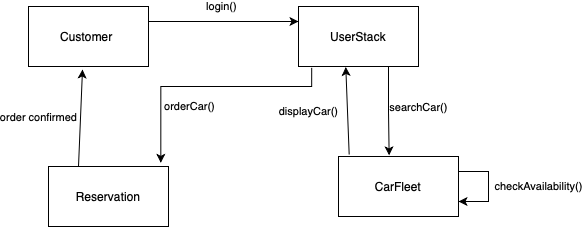

The diagram above was exported from draw.io. Its source (the exported page's mxGraphModel, read from the mxfile embedded in the PNG):
<mxGraphModel dx="786" dy="447" grid="1" gridSize="10" guides="1" tooltips="1" connect="1" arrows="1" fold="1" page="1" pageScale="1" pageWidth="850" pageHeight="1100" math="0" shadow="0">
  <root>
    <mxCell id="0" />
    <mxCell id="1" parent="0" />
    <mxCell id="LiCW62F8znBXMjl6bBFc-72" style="edgeStyle=orthogonalEdgeStyle;rounded=0;orthogonalLoop=1;jettySize=auto;html=1;exitX=1;exitY=0.25;exitDx=0;exitDy=0;entryX=0;entryY=0.25;entryDx=0;entryDy=0;" edge="1" parent="1" source="LiCW62F8znBXMjl6bBFc-13" target="LiCW62F8znBXMjl6bBFc-14">
      <mxGeometry relative="1" as="geometry" />
    </mxCell>
    <mxCell id="LiCW62F8znBXMjl6bBFc-73" value="login()" style="edgeLabel;html=1;align=center;verticalAlign=middle;resizable=0;points=[];" vertex="1" connectable="0" parent="LiCW62F8znBXMjl6bBFc-72">
      <mxGeometry x="-0.0333" y="2" relative="1" as="geometry">
        <mxPoint y="-13" as="offset" />
      </mxGeometry>
    </mxCell>
    <mxCell id="LiCW62F8znBXMjl6bBFc-13" value="Customer&amp;nbsp;" style="rounded=0;whiteSpace=wrap;html=1;" vertex="1" parent="1">
      <mxGeometry x="170" y="220" width="120" height="60" as="geometry" />
    </mxCell>
    <mxCell id="LiCW62F8znBXMjl6bBFc-14" value="UserStack" style="rounded=0;whiteSpace=wrap;html=1;" vertex="1" parent="1">
      <mxGeometry x="440" y="220" width="120" height="60" as="geometry" />
    </mxCell>
    <mxCell id="LiCW62F8znBXMjl6bBFc-62" value="CarFleet" style="whiteSpace=wrap;html=1;" vertex="1" parent="1">
      <mxGeometry x="480" y="370" width="120" height="60" as="geometry" />
    </mxCell>
    <mxCell id="LiCW62F8znBXMjl6bBFc-70" value="Reservation" style="rounded=0;whiteSpace=wrap;html=1;" vertex="1" parent="1">
      <mxGeometry x="190" y="380" width="120" height="60" as="geometry" />
    </mxCell>
    <mxCell id="LiCW62F8znBXMjl6bBFc-80" style="edgeStyle=orthogonalEdgeStyle;rounded=0;orthogonalLoop=1;jettySize=auto;html=1;exitX=0.75;exitY=1;exitDx=0;exitDy=0;entryX=0.422;entryY=-0.019;entryDx=0;entryDy=0;entryPerimeter=0;" edge="1" parent="1" source="LiCW62F8znBXMjl6bBFc-14" target="LiCW62F8znBXMjl6bBFc-62">
      <mxGeometry relative="1" as="geometry" />
    </mxCell>
    <mxCell id="LiCW62F8znBXMjl6bBFc-81" value="searchCar()" style="edgeLabel;html=1;align=center;verticalAlign=middle;resizable=0;points=[];" vertex="1" connectable="0" parent="LiCW62F8znBXMjl6bBFc-80">
      <mxGeometry x="0.0193" y="1" relative="1" as="geometry">
        <mxPoint x="28" y="-5" as="offset" />
      </mxGeometry>
    </mxCell>
    <mxCell id="LiCW62F8znBXMjl6bBFc-82" value="" style="endArrow=classic;html=1;rounded=0;entryX=0.394;entryY=1.008;entryDx=0;entryDy=0;entryPerimeter=0;exitX=0.089;exitY=-0.033;exitDx=0;exitDy=0;exitPerimeter=0;" edge="1" parent="1" source="LiCW62F8znBXMjl6bBFc-62" target="LiCW62F8znBXMjl6bBFc-14">
      <mxGeometry width="50" height="50" relative="1" as="geometry">
        <mxPoint x="410" y="350" as="sourcePoint" />
        <mxPoint x="460" y="300" as="targetPoint" />
        <Array as="points" />
      </mxGeometry>
    </mxCell>
    <mxCell id="LiCW62F8znBXMjl6bBFc-85" value="displayCar()" style="edgeLabel;html=1;align=center;verticalAlign=middle;resizable=0;points=[];" vertex="1" connectable="0" parent="LiCW62F8znBXMjl6bBFc-82">
      <mxGeometry x="-0.0088" y="1" relative="1" as="geometry">
        <mxPoint x="-38" as="offset" />
      </mxGeometry>
    </mxCell>
    <mxCell id="LiCW62F8znBXMjl6bBFc-83" style="edgeStyle=orthogonalEdgeStyle;rounded=0;orthogonalLoop=1;jettySize=auto;html=1;exitX=1;exitY=0.25;exitDx=0;exitDy=0;entryX=1;entryY=0.75;entryDx=0;entryDy=0;" edge="1" parent="1" source="LiCW62F8znBXMjl6bBFc-62" target="LiCW62F8znBXMjl6bBFc-62">
      <mxGeometry relative="1" as="geometry">
        <Array as="points">
          <mxPoint x="630" y="385" />
          <mxPoint x="630" y="415" />
        </Array>
      </mxGeometry>
    </mxCell>
    <mxCell id="LiCW62F8znBXMjl6bBFc-84" value="checkAvailability()" style="edgeLabel;html=1;align=center;verticalAlign=middle;resizable=0;points=[];" vertex="1" connectable="0" parent="LiCW62F8znBXMjl6bBFc-83">
      <mxGeometry x="-0.0074" y="1" relative="1" as="geometry">
        <mxPoint x="49" as="offset" />
      </mxGeometry>
    </mxCell>
    <mxCell id="LiCW62F8znBXMjl6bBFc-87" style="edgeStyle=orthogonalEdgeStyle;rounded=0;orthogonalLoop=1;jettySize=auto;html=1;exitX=0.11;exitY=1.022;exitDx=0;exitDy=0;entryX=0.936;entryY=-0.061;entryDx=0;entryDy=0;entryPerimeter=0;exitPerimeter=0;" edge="1" parent="1" source="LiCW62F8znBXMjl6bBFc-14" target="LiCW62F8znBXMjl6bBFc-70">
      <mxGeometry relative="1" as="geometry">
        <Array as="points">
          <mxPoint x="453" y="300" />
          <mxPoint x="302" y="300" />
        </Array>
      </mxGeometry>
    </mxCell>
    <mxCell id="LiCW62F8znBXMjl6bBFc-88" value="orderCar()" style="edgeLabel;html=1;align=center;verticalAlign=middle;resizable=0;points=[];" vertex="1" connectable="0" parent="LiCW62F8znBXMjl6bBFc-87">
      <mxGeometry x="0.0332" y="3" relative="1" as="geometry">
        <mxPoint x="-15" y="17" as="offset" />
      </mxGeometry>
    </mxCell>
    <mxCell id="LiCW62F8znBXMjl6bBFc-89" value="" style="endArrow=classic;html=1;rounded=0;entryX=0.45;entryY=1.05;entryDx=0;entryDy=0;entryPerimeter=0;exitX=0.25;exitY=0;exitDx=0;exitDy=0;" edge="1" parent="1" source="LiCW62F8znBXMjl6bBFc-70" target="LiCW62F8znBXMjl6bBFc-13">
      <mxGeometry width="50" height="50" relative="1" as="geometry">
        <mxPoint x="410" y="350" as="sourcePoint" />
        <mxPoint x="460" y="300" as="targetPoint" />
      </mxGeometry>
    </mxCell>
    <mxCell id="LiCW62F8znBXMjl6bBFc-90" value="order confirmed" style="edgeLabel;html=1;align=center;verticalAlign=middle;resizable=0;points=[];" vertex="1" connectable="0" parent="LiCW62F8znBXMjl6bBFc-89">
      <mxGeometry x="-0.0642" y="-1" relative="1" as="geometry">
        <mxPoint x="-43" y="-4" as="offset" />
      </mxGeometry>
    </mxCell>
  </root>
</mxGraphModel>